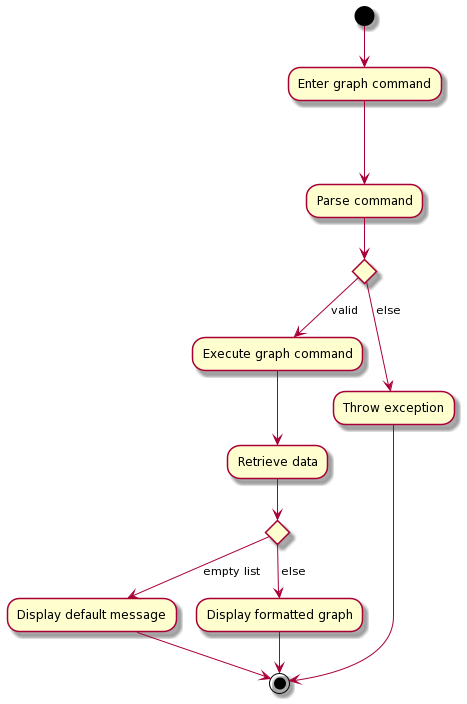

The diagram above was rendered by PlantUML. Its source (embedded in the PNG):
@startuml
(*) --> "Enter graph command"
---> "Parse command"
if "" then
--> [valid] Execute graph command
--> Retrieve data
    if "" then
    --> [empty list] Display default message 
    --> (*)
    else 
    --> [else] Display formatted graph
    -->(*)
    endif
else
--> [else] Throw exception
endif
--> (*)
@enduml